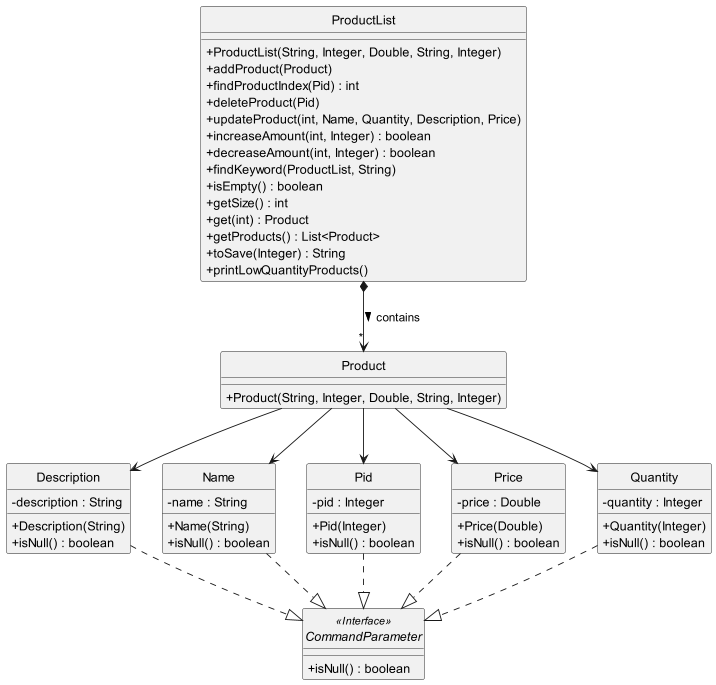

The diagram above was rendered by PlantUML. Its source (embedded in the PNG):
@startuml
hide circle
skinparam classAttributeIconSize 0

class Description {
    - description : String
    + Description(String)
    + isNull() : boolean
}

class Name {
    - name : String
    + Name(String)
    + isNull() : boolean
}

class Pid {
    - pid : Integer
    + Pid(Integer)
    + isNull() : boolean
}

class Price {
    - price : Double
    + Price(Double)
    + isNull() : boolean
}

class Quantity {
    - quantity : Integer
    + Quantity(Integer)
    + isNull() : boolean
}

class Product {
    + Product(String, Integer, Double, String, Integer)
}

class ProductList {
    + ProductList(String, Integer, Double, String, Integer)
    + addProduct(Product)
    + findProductIndex(Pid) : int
    + deleteProduct(Pid)
    + updateProduct(int, Name, Quantity, Description, Price)
    + increaseAmount(int, Integer) : boolean
    + decreaseAmount(int, Integer) : boolean
    + findKeyword(ProductList, String)
    + isEmpty() : boolean
    + getSize() : int
    + get(int) : Product
    + getProducts() : List<Product>
    + toSave(Integer) : String
    + printLowQuantityProducts()
}

interface CommandParameter <<Interface>> {
    + isNull() : boolean
}

ProductList *--> "*" Product : > contains
Product --> Pid
Product --> Name
Product --> Quantity
Product --> Price
Product --> Description

Pid ..|> CommandParameter
Name ..|> CommandParameter
Quantity ..|> CommandParameter
Price ..|> CommandParameter
Description ..|> CommandParameter

@enduml